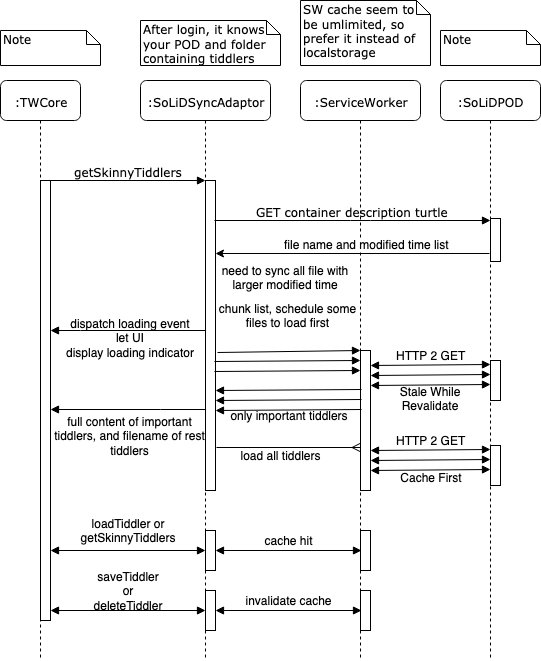

The diagram above was exported from draw.io. Its source (the exported page's mxGraphModel, read from the mxfile embedded in the PNG):
<mxGraphModel dx="918" dy="547" grid="1" gridSize="10" guides="1" tooltips="1" connect="1" arrows="1" fold="1" page="1" pageScale="1" pageWidth="1100" pageHeight="850" background="#ffffff" math="0" shadow="0">
  <root>
    <mxCell id="0" />
    <mxCell id="1" parent="0" />
    <mxCell id="7baba1c4bc27f4b0-2" value="&lt;div&gt;:SoLiDSyncAdaptor&lt;/div&gt;" style="shape=umlLifeline;perimeter=lifelinePerimeter;whiteSpace=wrap;html=1;container=1;collapsible=0;recursiveResize=0;outlineConnect=0;rounded=1;shadow=0;comic=0;labelBackgroundColor=none;strokeColor=#000000;strokeWidth=1;fillColor=#FFFFFF;fontFamily=Verdana;fontSize=12;fontColor=#000000;align=center;" parent="1" vertex="1">
      <mxGeometry x="240" y="195" width="130" height="580" as="geometry" />
    </mxCell>
    <mxCell id="7baba1c4bc27f4b0-10" value="" style="html=1;points=[];perimeter=orthogonalPerimeter;rounded=0;shadow=0;comic=0;labelBackgroundColor=none;strokeColor=#000000;strokeWidth=1;fillColor=#FFFFFF;fontFamily=Verdana;fontSize=12;fontColor=#000000;align=center;" parent="7baba1c4bc27f4b0-2" vertex="1">
      <mxGeometry x="65" y="100" width="10" height="310" as="geometry" />
    </mxCell>
    <mxCell id="AN3F-PushZLbZnGn8WKo-5" value="chunk list, schedule some files to load first" style="text;html=1;strokeColor=none;fillColor=none;align=center;verticalAlign=middle;whiteSpace=wrap;rounded=0;" vertex="1" parent="7baba1c4bc27f4b0-2">
      <mxGeometry x="75" y="220" width="145" height="30" as="geometry" />
    </mxCell>
    <mxCell id="AN3F-PushZLbZnGn8WKo-23" value="only important tiddlers" style="text;html=1;strokeColor=none;fillColor=none;align=center;verticalAlign=middle;whiteSpace=wrap;rounded=0;" vertex="1" parent="7baba1c4bc27f4b0-2">
      <mxGeometry x="88" y="325" width="120" height="20" as="geometry" />
    </mxCell>
    <mxCell id="7baba1c4bc27f4b0-3" value=":ServiceWorker" style="shape=umlLifeline;perimeter=lifelinePerimeter;whiteSpace=wrap;html=1;container=1;collapsible=0;recursiveResize=0;outlineConnect=0;rounded=1;shadow=0;comic=0;labelBackgroundColor=none;strokeColor=#000000;strokeWidth=1;fillColor=#FFFFFF;fontFamily=Verdana;fontSize=12;fontColor=#000000;align=center;" parent="1" vertex="1">
      <mxGeometry x="400" y="195" width="120" height="580" as="geometry" />
    </mxCell>
    <mxCell id="7baba1c4bc27f4b0-4" value="&lt;div&gt;:SoLiDPOD&lt;/div&gt;" style="shape=umlLifeline;perimeter=lifelinePerimeter;whiteSpace=wrap;html=1;container=1;collapsible=0;recursiveResize=0;outlineConnect=0;rounded=1;shadow=0;comic=0;labelBackgroundColor=none;strokeColor=#000000;strokeWidth=1;fillColor=#FFFFFF;fontFamily=Verdana;fontSize=12;fontColor=#000000;align=center;" parent="1" vertex="1">
      <mxGeometry x="540" y="195" width="100" height="580" as="geometry" />
    </mxCell>
    <mxCell id="7baba1c4bc27f4b0-34" value="" style="html=1;points=[];perimeter=orthogonalPerimeter;rounded=0;shadow=0;comic=0;labelBackgroundColor=none;strokeColor=#000000;strokeWidth=1;fillColor=#FFFFFF;fontFamily=Verdana;fontSize=12;fontColor=#000000;align=center;" parent="7baba1c4bc27f4b0-4" vertex="1">
      <mxGeometry x="50" y="138" width="10" height="43" as="geometry" />
    </mxCell>
    <mxCell id="7baba1c4bc27f4b0-8" value=":TWCore" style="shape=umlLifeline;perimeter=lifelinePerimeter;whiteSpace=wrap;html=1;container=1;collapsible=0;recursiveResize=0;outlineConnect=0;rounded=1;shadow=0;comic=0;labelBackgroundColor=none;strokeColor=#000000;strokeWidth=1;fillColor=#FFFFFF;fontFamily=Verdana;fontSize=12;fontColor=#000000;align=center;" parent="1" vertex="1">
      <mxGeometry x="100" y="195" width="80" height="580" as="geometry" />
    </mxCell>
    <mxCell id="7baba1c4bc27f4b0-9" value="" style="html=1;points=[];perimeter=orthogonalPerimeter;rounded=0;shadow=0;comic=0;labelBackgroundColor=none;strokeColor=#000000;strokeWidth=1;fillColor=#FFFFFF;fontFamily=Verdana;fontSize=12;fontColor=#000000;align=center;" parent="7baba1c4bc27f4b0-8" vertex="1">
      <mxGeometry x="40" y="100" width="10" height="440" as="geometry" />
    </mxCell>
    <mxCell id="7baba1c4bc27f4b0-17" value="GET container description turtle" style="html=1;verticalAlign=bottom;endArrow=block;labelBackgroundColor=none;fontFamily=Verdana;fontSize=12;edgeStyle=elbowEdgeStyle;elbow=vertical;" parent="1" target="7baba1c4bc27f4b0-34" edge="1">
      <mxGeometry relative="1" as="geometry">
        <mxPoint x="314" y="335" as="sourcePoint" />
        <Array as="points">
          <mxPoint x="460" y="335" />
        </Array>
        <mxPoint x="505" y="435" as="targetPoint" />
      </mxGeometry>
    </mxCell>
    <mxCell id="7baba1c4bc27f4b0-22" value="" style="html=1;points=[];perimeter=orthogonalPerimeter;rounded=0;shadow=0;comic=0;labelBackgroundColor=none;strokeColor=#000000;strokeWidth=1;fillColor=#FFFFFF;fontFamily=Verdana;fontSize=12;fontColor=#000000;align=center;" parent="1" vertex="1">
      <mxGeometry x="460" y="465" width="10" height="140" as="geometry" />
    </mxCell>
    <mxCell id="7baba1c4bc27f4b0-23" value="" style="html=1;verticalAlign=bottom;endArrow=block;entryX=0;entryY=0;labelBackgroundColor=none;fontFamily=Verdana;fontSize=12;exitX=1.2;exitY=0.555;exitDx=0;exitDy=0;exitPerimeter=0;" parent="1" source="7baba1c4bc27f4b0-10" target="7baba1c4bc27f4b0-22" edge="1">
      <mxGeometry relative="1" as="geometry">
        <mxPoint x="510" y="535" as="sourcePoint" />
      </mxGeometry>
    </mxCell>
    <mxCell id="AN3F-PushZLbZnGn8WKo-37" style="edgeStyle=orthogonalEdgeStyle;rounded=0;orthogonalLoop=1;jettySize=auto;html=1;entryX=1;entryY=0.841;entryDx=0;entryDy=0;entryPerimeter=0;startArrow=block;startFill=1;endArrow=block;endFill=1;" edge="1" parent="1" source="7baba1c4bc27f4b0-28" target="7baba1c4bc27f4b0-9">
      <mxGeometry relative="1" as="geometry" />
    </mxCell>
    <mxCell id="AN3F-PushZLbZnGn8WKo-38" style="edgeStyle=orthogonalEdgeStyle;rounded=0;orthogonalLoop=1;jettySize=auto;html=1;entryX=0.1;entryY=0.5;entryDx=0;entryDy=0;entryPerimeter=0;startArrow=block;startFill=1;endArrow=block;endFill=1;" edge="1" parent="1" source="7baba1c4bc27f4b0-28" target="AN3F-PushZLbZnGn8WKo-35">
      <mxGeometry relative="1" as="geometry" />
    </mxCell>
    <mxCell id="7baba1c4bc27f4b0-28" value="" style="html=1;points=[];perimeter=orthogonalPerimeter;rounded=0;shadow=0;comic=0;labelBackgroundColor=none;strokeColor=#000000;strokeWidth=1;fillColor=#FFFFFF;fontFamily=Verdana;fontSize=12;fontColor=#000000;align=center;" parent="1" vertex="1">
      <mxGeometry x="305" y="645" width="10" height="40" as="geometry" />
    </mxCell>
    <mxCell id="7baba1c4bc27f4b0-11" value="&lt;div&gt;&lt;div&gt;&lt;span&gt;getSkinnyTiddlers&lt;/span&gt;&lt;/div&gt;&lt;/div&gt;" style="html=1;verticalAlign=bottom;endArrow=block;entryX=0;entryY=0;labelBackgroundColor=none;fontFamily=Verdana;fontSize=12;edgeStyle=elbowEdgeStyle;elbow=vertical;" parent="1" source="7baba1c4bc27f4b0-9" target="7baba1c4bc27f4b0-10" edge="1">
      <mxGeometry relative="1" as="geometry">
        <mxPoint x="220" y="305" as="sourcePoint" />
      </mxGeometry>
    </mxCell>
    <mxCell id="7baba1c4bc27f4b0-37" value="" style="html=1;points=[];perimeter=orthogonalPerimeter;rounded=0;shadow=0;comic=0;labelBackgroundColor=none;strokeColor=#000000;strokeWidth=1;fillColor=#FFFFFF;fontFamily=Verdana;fontSize=12;fontColor=#000000;align=center;" parent="1" vertex="1">
      <mxGeometry x="590" y="475" width="10" height="40" as="geometry" />
    </mxCell>
    <mxCell id="7baba1c4bc27f4b0-40" value="Note" style="shape=note;whiteSpace=wrap;html=1;size=14;verticalAlign=top;align=left;spacingTop=-6;rounded=0;shadow=0;comic=0;labelBackgroundColor=none;strokeColor=#000000;strokeWidth=1;fillColor=#FFFFFF;fontFamily=Verdana;fontSize=12;fontColor=#000000;" parent="1" vertex="1">
      <mxGeometry x="100" y="145" width="100" height="35" as="geometry" />
    </mxCell>
    <mxCell id="7baba1c4bc27f4b0-41" value="After login, it knows your POD and folder containing tiddlers" style="shape=note;whiteSpace=wrap;html=1;size=14;verticalAlign=top;align=left;spacingTop=-6;rounded=0;shadow=0;comic=0;labelBackgroundColor=none;strokeColor=#000000;strokeWidth=1;fillColor=#FFFFFF;fontFamily=Verdana;fontSize=12;fontColor=#000000;" parent="1" vertex="1">
      <mxGeometry x="240" y="135" width="140" height="45" as="geometry" />
    </mxCell>
    <mxCell id="7baba1c4bc27f4b0-42" value="SW cache seem to be umlimited, so prefer it instead of localstorage" style="shape=note;whiteSpace=wrap;html=1;size=14;verticalAlign=top;align=left;spacingTop=-6;rounded=0;shadow=0;comic=0;labelBackgroundColor=none;strokeColor=#000000;strokeWidth=1;fillColor=#FFFFFF;fontFamily=Verdana;fontSize=12;fontColor=#000000;" parent="1" vertex="1">
      <mxGeometry x="400" y="115" width="130" height="65" as="geometry" />
    </mxCell>
    <mxCell id="7baba1c4bc27f4b0-43" value="Note" style="shape=note;whiteSpace=wrap;html=1;size=14;verticalAlign=top;align=left;spacingTop=-6;rounded=0;shadow=0;comic=0;labelBackgroundColor=none;strokeColor=#000000;strokeWidth=1;fillColor=#FFFFFF;fontFamily=Verdana;fontSize=12;fontColor=#000000;" parent="1" vertex="1">
      <mxGeometry x="540" y="145" width="100" height="35" as="geometry" />
    </mxCell>
    <mxCell id="AN3F-PushZLbZnGn8WKo-2" value="" style="edgeStyle=orthogonalEdgeStyle;rounded=0;orthogonalLoop=1;jettySize=auto;html=1;exitX=-0.1;exitY=0.814;exitDx=0;exitDy=0;exitPerimeter=0;" edge="1" parent="1" source="7baba1c4bc27f4b0-34">
      <mxGeometry relative="1" as="geometry">
        <mxPoint x="315" y="368" as="targetPoint" />
        <Array as="points">
          <mxPoint x="315" y="368" />
        </Array>
      </mxGeometry>
    </mxCell>
    <mxCell id="AN3F-PushZLbZnGn8WKo-3" value="file name and modified time list" style="text;html=1;resizable=0;points=[];align=center;verticalAlign=middle;labelBackgroundColor=#ffffff;" vertex="1" connectable="0" parent="AN3F-PushZLbZnGn8WKo-2">
      <mxGeometry x="0.4691" y="1" relative="1" as="geometry">
        <mxPoint x="78" y="-11" as="offset" />
      </mxGeometry>
    </mxCell>
    <mxCell id="AN3F-PushZLbZnGn8WKo-22" style="edgeStyle=orthogonalEdgeStyle;rounded=0;orthogonalLoop=1;jettySize=auto;html=1;entryX=0;entryY=0.996;entryDx=0;entryDy=0;entryPerimeter=0;startArrow=block;startFill=1;endArrow=none;endFill=0;" edge="1" parent="1" source="7baba1c4bc27f4b0-9" target="7baba1c4bc27f4b0-10">
      <mxGeometry relative="1" as="geometry">
        <mxPoint x="155" y="524" as="sourcePoint" />
        <Array as="points">
          <mxPoint x="260" y="524" />
          <mxPoint x="260" y="524" />
        </Array>
      </mxGeometry>
    </mxCell>
    <mxCell id="AN3F-PushZLbZnGn8WKo-4" value="need to sync all file with larger modified time" style="text;html=1;strokeColor=none;fillColor=none;align=center;verticalAlign=middle;whiteSpace=wrap;rounded=0;" vertex="1" parent="1">
      <mxGeometry x="310" y="382.5" width="150" height="20" as="geometry" />
    </mxCell>
    <mxCell id="AN3F-PushZLbZnGn8WKo-6" value="" style="html=1;verticalAlign=bottom;endArrow=block;entryX=0;entryY=0;labelBackgroundColor=none;fontFamily=Verdana;fontSize=12;exitX=0.9;exitY=0.743;exitDx=0;exitDy=0;exitPerimeter=0;" edge="1" parent="1">
      <mxGeometry relative="1" as="geometry">
        <mxPoint x="314" y="476" as="sourcePoint" />
        <mxPoint x="460" y="475" as="targetPoint" />
      </mxGeometry>
    </mxCell>
    <mxCell id="AN3F-PushZLbZnGn8WKo-7" value="" style="html=1;verticalAlign=bottom;endArrow=block;entryX=0;entryY=0;labelBackgroundColor=none;fontFamily=Verdana;fontSize=12;exitX=0.9;exitY=0.743;exitDx=0;exitDy=0;exitPerimeter=0;" edge="1" parent="1">
      <mxGeometry relative="1" as="geometry">
        <mxPoint x="314" y="486" as="sourcePoint" />
        <mxPoint x="460" y="485" as="targetPoint" />
      </mxGeometry>
    </mxCell>
    <mxCell id="AN3F-PushZLbZnGn8WKo-8" value="" style="html=1;verticalAlign=bottom;endArrow=block;labelBackgroundColor=none;fontFamily=Verdana;fontSize=12;exitX=0.9;exitY=0.743;exitDx=0;exitDy=0;exitPerimeter=0;startArrow=block;startFill=1;" edge="1" parent="1">
      <mxGeometry relative="1" as="geometry">
        <mxPoint x="470" y="480" as="sourcePoint" />
        <mxPoint x="590" y="479" as="targetPoint" />
      </mxGeometry>
    </mxCell>
    <mxCell id="AN3F-PushZLbZnGn8WKo-11" value="HTTP 2 GET" style="text;html=1;resizable=0;points=[];align=center;verticalAlign=middle;labelBackgroundColor=#ffffff;" vertex="1" connectable="0" parent="AN3F-PushZLbZnGn8WKo-8">
      <mxGeometry x="-0.3163" y="3" relative="1" as="geometry">
        <mxPoint x="19" y="-7.5" as="offset" />
      </mxGeometry>
    </mxCell>
    <mxCell id="AN3F-PushZLbZnGn8WKo-9" value="" style="html=1;verticalAlign=bottom;endArrow=block;labelBackgroundColor=none;fontFamily=Verdana;fontSize=12;exitX=0.9;exitY=0.743;exitDx=0;exitDy=0;exitPerimeter=0;startArrow=block;startFill=1;" edge="1" parent="1">
      <mxGeometry relative="1" as="geometry">
        <mxPoint x="470" y="490" as="sourcePoint" />
        <mxPoint x="590" y="489" as="targetPoint" />
      </mxGeometry>
    </mxCell>
    <mxCell id="AN3F-PushZLbZnGn8WKo-10" value="" style="html=1;verticalAlign=bottom;endArrow=block;labelBackgroundColor=none;fontFamily=Verdana;fontSize=12;exitX=0.9;exitY=0.743;exitDx=0;exitDy=0;exitPerimeter=0;startArrow=block;startFill=1;" edge="1" parent="1">
      <mxGeometry relative="1" as="geometry">
        <mxPoint x="470" y="500" as="sourcePoint" />
        <mxPoint x="590" y="499" as="targetPoint" />
      </mxGeometry>
    </mxCell>
    <mxCell id="AN3F-PushZLbZnGn8WKo-15" value="" style="html=1;verticalAlign=bottom;endArrow=none;entryX=0;entryY=0;labelBackgroundColor=none;fontFamily=Verdana;fontSize=12;exitX=0.9;exitY=0.743;exitDx=0;exitDy=0;exitPerimeter=0;startArrow=block;startFill=1;endFill=0;" edge="1" parent="1">
      <mxGeometry relative="1" as="geometry">
        <mxPoint x="315" y="505" as="sourcePoint" />
        <mxPoint x="461" y="504" as="targetPoint" />
      </mxGeometry>
    </mxCell>
    <mxCell id="AN3F-PushZLbZnGn8WKo-16" value="" style="html=1;verticalAlign=bottom;endArrow=none;entryX=0;entryY=0;labelBackgroundColor=none;fontFamily=Verdana;fontSize=12;exitX=0.9;exitY=0.743;exitDx=0;exitDy=0;exitPerimeter=0;startArrow=block;startFill=1;endFill=0;" edge="1" parent="1">
      <mxGeometry relative="1" as="geometry">
        <mxPoint x="315" y="515" as="sourcePoint" />
        <mxPoint x="461" y="514" as="targetPoint" />
      </mxGeometry>
    </mxCell>
    <mxCell id="AN3F-PushZLbZnGn8WKo-17" value="" style="html=1;verticalAlign=bottom;endArrow=none;entryX=0;entryY=0;labelBackgroundColor=none;fontFamily=Verdana;fontSize=12;exitX=0.9;exitY=0.743;exitDx=0;exitDy=0;exitPerimeter=0;startArrow=block;startFill=1;endFill=0;" edge="1" parent="1">
      <mxGeometry relative="1" as="geometry">
        <mxPoint x="315" y="525" as="sourcePoint" />
        <mxPoint x="461" y="524" as="targetPoint" />
      </mxGeometry>
    </mxCell>
    <mxCell id="AN3F-PushZLbZnGn8WKo-18" value="full content of important tiddlers, and filename of rest tiddlers" style="text;html=1;strokeColor=none;fillColor=none;align=center;verticalAlign=middle;whiteSpace=wrap;rounded=0;" vertex="1" parent="1">
      <mxGeometry x="152" y="540" width="155" height="20" as="geometry" />
    </mxCell>
    <mxCell id="AN3F-PushZLbZnGn8WKo-25" style="edgeStyle=orthogonalEdgeStyle;rounded=0;orthogonalLoop=1;jettySize=auto;html=1;startArrow=block;startFill=1;endArrow=none;endFill=0;" edge="1" parent="1" source="7baba1c4bc27f4b0-9" target="7baba1c4bc27f4b0-2">
      <mxGeometry relative="1" as="geometry">
        <Array as="points">
          <mxPoint x="180" y="445" />
          <mxPoint x="180" y="445" />
        </Array>
      </mxGeometry>
    </mxCell>
    <mxCell id="AN3F-PushZLbZnGn8WKo-26" value="&lt;div&gt;dispatch loading event&lt;/div&gt;&lt;div&gt;let UI&lt;/div&gt;&lt;div&gt;display loading indicator&lt;br&gt;&lt;/div&gt;" style="text;html=1;resizable=0;points=[];align=center;verticalAlign=middle;labelBackgroundColor=none;" vertex="1" connectable="0" parent="AN3F-PushZLbZnGn8WKo-25">
      <mxGeometry x="-0.0162" y="1" relative="1" as="geometry">
        <mxPoint x="3.5" y="8" as="offset" />
      </mxGeometry>
    </mxCell>
    <mxCell id="AN3F-PushZLbZnGn8WKo-27" value="" style="html=1;verticalAlign=bottom;endArrow=ERmany;labelBackgroundColor=none;fontFamily=Verdana;fontSize=12;exitX=1.2;exitY=0.555;exitDx=0;exitDy=0;exitPerimeter=0;endFill=0;" edge="1" parent="1" target="7baba1c4bc27f4b0-3">
      <mxGeometry relative="1" as="geometry">
        <mxPoint x="316" y="562" as="sourcePoint" />
        <mxPoint x="459" y="560" as="targetPoint" />
      </mxGeometry>
    </mxCell>
    <mxCell id="AN3F-PushZLbZnGn8WKo-28" value="" style="html=1;points=[];perimeter=orthogonalPerimeter;rounded=0;shadow=0;comic=0;labelBackgroundColor=none;strokeColor=#000000;strokeWidth=1;fillColor=#FFFFFF;fontFamily=Verdana;fontSize=12;fontColor=#000000;align=center;" vertex="1" parent="1">
      <mxGeometry x="590" y="560" width="10" height="40" as="geometry" />
    </mxCell>
    <mxCell id="AN3F-PushZLbZnGn8WKo-29" value="" style="html=1;verticalAlign=bottom;endArrow=block;labelBackgroundColor=none;fontFamily=Verdana;fontSize=12;exitX=0.9;exitY=0.743;exitDx=0;exitDy=0;exitPerimeter=0;startArrow=block;startFill=1;" edge="1" parent="1">
      <mxGeometry relative="1" as="geometry">
        <mxPoint x="470" y="565" as="sourcePoint" />
        <mxPoint x="590" y="564" as="targetPoint" />
      </mxGeometry>
    </mxCell>
    <mxCell id="AN3F-PushZLbZnGn8WKo-30" value="HTTP 2 GET" style="text;html=1;resizable=0;points=[];align=center;verticalAlign=middle;labelBackgroundColor=#ffffff;" vertex="1" connectable="0" parent="AN3F-PushZLbZnGn8WKo-29">
      <mxGeometry x="-0.3163" y="3" relative="1" as="geometry">
        <mxPoint x="19" y="-7.5" as="offset" />
      </mxGeometry>
    </mxCell>
    <mxCell id="AN3F-PushZLbZnGn8WKo-31" value="" style="html=1;verticalAlign=bottom;endArrow=block;labelBackgroundColor=none;fontFamily=Verdana;fontSize=12;exitX=0.9;exitY=0.743;exitDx=0;exitDy=0;exitPerimeter=0;startArrow=block;startFill=1;" edge="1" parent="1">
      <mxGeometry relative="1" as="geometry">
        <mxPoint x="470" y="575" as="sourcePoint" />
        <mxPoint x="590" y="574" as="targetPoint" />
      </mxGeometry>
    </mxCell>
    <mxCell id="AN3F-PushZLbZnGn8WKo-32" value="" style="html=1;verticalAlign=bottom;endArrow=block;labelBackgroundColor=none;fontFamily=Verdana;fontSize=12;exitX=0.9;exitY=0.743;exitDx=0;exitDy=0;exitPerimeter=0;startArrow=block;startFill=1;" edge="1" parent="1">
      <mxGeometry relative="1" as="geometry">
        <mxPoint x="470" y="585" as="sourcePoint" />
        <mxPoint x="590" y="584" as="targetPoint" />
      </mxGeometry>
    </mxCell>
    <mxCell id="AN3F-PushZLbZnGn8WKo-34" value="load all tiddlers" style="text;html=1;strokeColor=none;fillColor=none;align=center;verticalAlign=middle;whiteSpace=wrap;rounded=0;labelBackgroundColor=none;" vertex="1" parent="1">
      <mxGeometry x="334" y="560" width="92" height="20" as="geometry" />
    </mxCell>
    <mxCell id="AN3F-PushZLbZnGn8WKo-35" value="" style="html=1;points=[];perimeter=orthogonalPerimeter;rounded=0;shadow=0;comic=0;labelBackgroundColor=none;strokeColor=#000000;strokeWidth=1;fillColor=#FFFFFF;fontFamily=Verdana;fontSize=12;fontColor=#000000;align=center;" vertex="1" parent="1">
      <mxGeometry x="460" y="645" width="10" height="40" as="geometry" />
    </mxCell>
    <mxCell id="AN3F-PushZLbZnGn8WKo-39" value="Stale While Revalidate" style="text;html=1;strokeColor=none;fillColor=none;align=center;verticalAlign=middle;whiteSpace=wrap;rounded=0;labelBackgroundColor=none;" vertex="1" parent="1">
      <mxGeometry x="485" y="503" width="90" height="20" as="geometry" />
    </mxCell>
    <mxCell id="AN3F-PushZLbZnGn8WKo-40" value="Cache First" style="text;html=1;strokeColor=none;fillColor=none;align=center;verticalAlign=middle;whiteSpace=wrap;rounded=0;labelBackgroundColor=none;" vertex="1" parent="1">
      <mxGeometry x="495" y="582" width="70" height="20" as="geometry" />
    </mxCell>
    <mxCell id="AN3F-PushZLbZnGn8WKo-41" value="&lt;div&gt;&lt;div&gt;&lt;span&gt;loadTiddler or &lt;/span&gt;&lt;br&gt;&lt;div&gt;&lt;div&gt;&lt;span&gt;getSkinnyTiddlers&lt;/span&gt;&lt;/div&gt;&lt;/div&gt;&lt;/div&gt;&lt;/div&gt;" style="text;html=1;strokeColor=none;fillColor=none;align=center;verticalAlign=middle;whiteSpace=wrap;rounded=0;labelBackgroundColor=none;" vertex="1" parent="1">
      <mxGeometry x="192.5" y="635" width="70" height="20" as="geometry" />
    </mxCell>
    <mxCell id="AN3F-PushZLbZnGn8WKo-42" value="cache hit" style="text;html=1;strokeColor=none;fillColor=none;align=center;verticalAlign=middle;whiteSpace=wrap;rounded=0;labelBackgroundColor=none;" vertex="1" parent="1">
      <mxGeometry x="357.5" y="645" width="60" height="20" as="geometry" />
    </mxCell>
    <mxCell id="AN3F-PushZLbZnGn8WKo-43" style="edgeStyle=orthogonalEdgeStyle;rounded=0;orthogonalLoop=1;jettySize=auto;html=1;entryX=1;entryY=0.841;entryDx=0;entryDy=0;entryPerimeter=0;startArrow=block;startFill=1;endArrow=block;endFill=1;" edge="1" parent="1" source="AN3F-PushZLbZnGn8WKo-45">
      <mxGeometry relative="1" as="geometry">
        <mxPoint x="150" y="725" as="targetPoint" />
      </mxGeometry>
    </mxCell>
    <mxCell id="AN3F-PushZLbZnGn8WKo-44" style="edgeStyle=orthogonalEdgeStyle;rounded=0;orthogonalLoop=1;jettySize=auto;html=1;entryX=0.1;entryY=0.5;entryDx=0;entryDy=0;entryPerimeter=0;startArrow=block;startFill=1;endArrow=block;endFill=1;" edge="1" parent="1" source="AN3F-PushZLbZnGn8WKo-45" target="AN3F-PushZLbZnGn8WKo-46">
      <mxGeometry relative="1" as="geometry" />
    </mxCell>
    <mxCell id="AN3F-PushZLbZnGn8WKo-45" value="" style="html=1;points=[];perimeter=orthogonalPerimeter;rounded=0;shadow=0;comic=0;labelBackgroundColor=none;strokeColor=#000000;strokeWidth=1;fillColor=#FFFFFF;fontFamily=Verdana;fontSize=12;fontColor=#000000;align=center;" vertex="1" parent="1">
      <mxGeometry x="305" y="705" width="10" height="40" as="geometry" />
    </mxCell>
    <mxCell id="AN3F-PushZLbZnGn8WKo-46" value="" style="html=1;points=[];perimeter=orthogonalPerimeter;rounded=0;shadow=0;comic=0;labelBackgroundColor=none;strokeColor=#000000;strokeWidth=1;fillColor=#FFFFFF;fontFamily=Verdana;fontSize=12;fontColor=#000000;align=center;" vertex="1" parent="1">
      <mxGeometry x="460" y="705" width="10" height="40" as="geometry" />
    </mxCell>
    <mxCell id="AN3F-PushZLbZnGn8WKo-47" value="&lt;div&gt;&lt;div&gt;&lt;span&gt;saveTiddler or &lt;/span&gt;&lt;br&gt;&lt;div&gt;&lt;div&gt;&lt;span&gt;deleteTiddler&lt;/span&gt;&lt;/div&gt;&lt;/div&gt;&lt;/div&gt;&lt;/div&gt;" style="text;html=1;strokeColor=none;fillColor=none;align=center;verticalAlign=middle;whiteSpace=wrap;rounded=0;labelBackgroundColor=none;" vertex="1" parent="1">
      <mxGeometry x="192.5" y="695" width="70" height="20" as="geometry" />
    </mxCell>
    <mxCell id="AN3F-PushZLbZnGn8WKo-48" value="invalidate cache" style="text;html=1;strokeColor=none;fillColor=none;align=center;verticalAlign=middle;whiteSpace=wrap;rounded=0;labelBackgroundColor=none;" vertex="1" parent="1">
      <mxGeometry x="331" y="705" width="113" height="20" as="geometry" />
    </mxCell>
  </root>
</mxGraphModel>